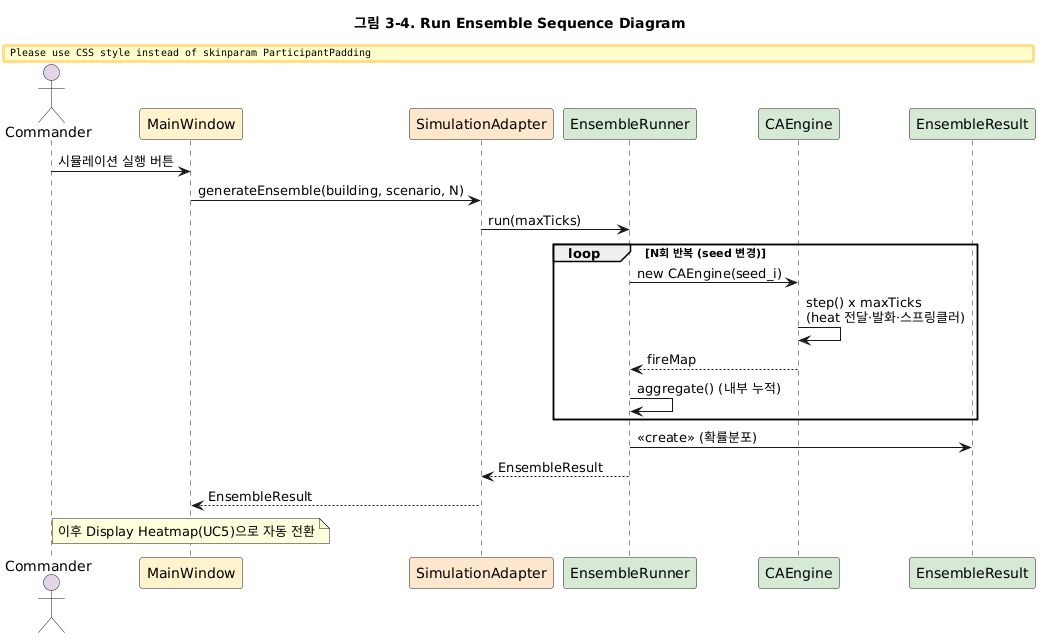

The diagram above was rendered by PlantUML. Its source (embedded in the PNG):
@startuml
' ============================================================
' UC4. Run Ensemble (핵심 - loop)
' ============================================================

title 그림 3-4. Run Ensemble Sequence Diagram
skinparam ParticipantPadding 20
 
actor Commander #E1D5E7
participant MainWindow #FFF2CC
participant SimulationAdapter #FFE6CC
participant EnsembleRunner #D5E8D4
participant CAEngine #D5E8D4
participant EnsembleResult #D5E8D4
 
Commander -> MainWindow : 시뮬레이션 실행 버튼
MainWindow -> SimulationAdapter : generateEnsemble(building, scenario, N)
SimulationAdapter -> EnsembleRunner : run(maxTicks)
 
loop N회 반복 (seed 변경)
    EnsembleRunner -> CAEngine : new CAEngine(seed_i)
    CAEngine -> CAEngine : step() x maxTicks\n(heat 전달·발화·스프링클러)
    CAEngine --> EnsembleRunner : fireMap
    EnsembleRunner -> EnsembleRunner : aggregate() (내부 누적)
end
 
EnsembleRunner -> EnsembleResult : <<create>> (확률분포)
EnsembleRunner --> SimulationAdapter : EnsembleResult
SimulationAdapter --> MainWindow : EnsembleResult
note over MainWindow : 이후 Display Heatmap(UC5)으로 자동 전환
@enduml